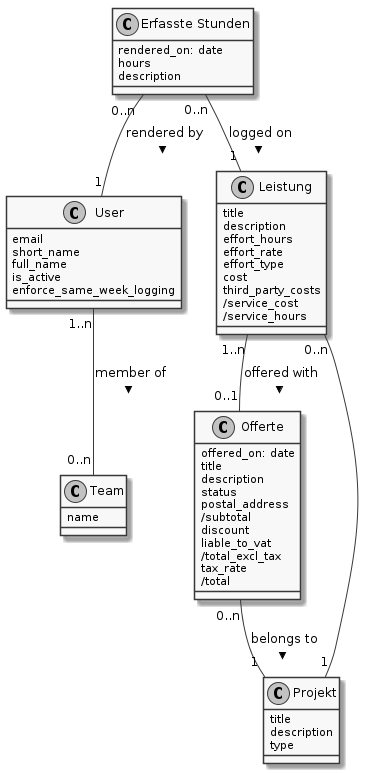

The diagram above was rendered by PlantUML. Its source (embedded in the PNG):
@startuml

skinparam monochrome true
skinparam classStereotypeFontSize 10

class "Team" {
  name
}

class "User" {
  email
  short_name
  full_name
  is_active
  enforce_same_week_logging
}

class "Erfasste Stunden" {
  rendered_on: date
  hours
  description
}

class "Offerte" {
  offered_on: date
  title
  description
  status
  postal_address
  /subtotal
  discount
  liable_to_vat
  /total_excl_tax
  tax_rate
  /total
}

class "Projekt" {
  title
  description
  type
}

class "Leistung" {
  title
  description
  effort_hours
  effort_rate
  effort_type
  cost
  third_party_costs
  /service_cost
  /service_hours
}

 User "1..n" -- "0..n" Team : member of >

 "Erfasste Stunden" "0..n" -- "1" User : rendered by >

 "Erfasste Stunden" "0..n" -- "1" Leistung : logged on >

 Offerte "0..n" -- "1" Projekt : belongs to >

 Leistung "1..n" -- "0..1" Offerte : offered with >

 Leistung "0..n" -- "1" Projekt

@enduml